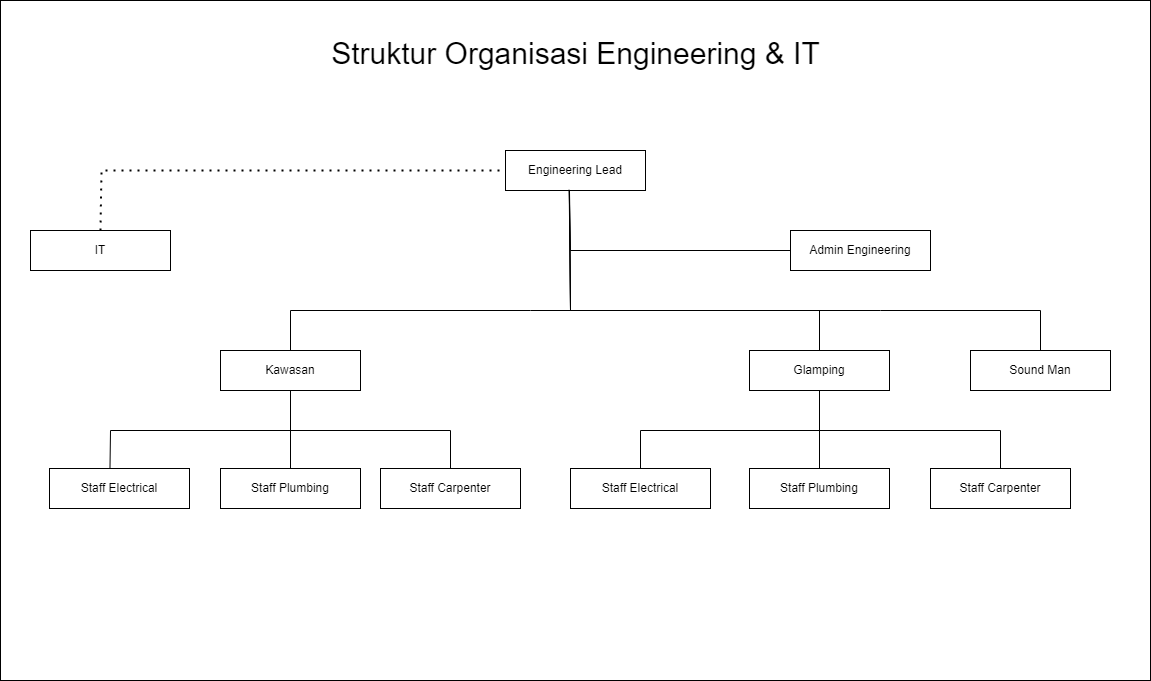

The diagram above was exported from draw.io. Its source (the exported page's mxGraphModel, read from the mxfile embedded in the PNG):
<mxGraphModel dx="1477" dy="703" grid="1" gridSize="10" guides="1" tooltips="1" connect="1" arrows="1" fold="1" page="1" pageScale="1" pageWidth="1169" pageHeight="827" math="0" shadow="0">
  <root>
    <mxCell id="0" />
    <mxCell id="1" parent="0" />
    <mxCell id="A2-QcTgQ9H2-7aSInbIK-34" value="" style="rounded=0;whiteSpace=wrap;html=1;" vertex="1" parent="1">
      <mxGeometry x="10" y="10" width="1150" height="680" as="geometry" />
    </mxCell>
    <mxCell id="A2-QcTgQ9H2-7aSInbIK-1" value="Engineering Lead" style="rounded=0;whiteSpace=wrap;html=1;" vertex="1" parent="1">
      <mxGeometry x="515" y="160" width="140" height="40" as="geometry" />
    </mxCell>
    <mxCell id="A2-QcTgQ9H2-7aSInbIK-2" value="Admin Engineering" style="rounded=0;whiteSpace=wrap;html=1;" vertex="1" parent="1">
      <mxGeometry x="800" y="240" width="140" height="40" as="geometry" />
    </mxCell>
    <mxCell id="A2-QcTgQ9H2-7aSInbIK-3" value="Kawasan" style="rounded=0;whiteSpace=wrap;html=1;" vertex="1" parent="1">
      <mxGeometry x="230" y="360" width="140" height="40" as="geometry" />
    </mxCell>
    <mxCell id="A2-QcTgQ9H2-7aSInbIK-4" value="Glamping" style="rounded=0;whiteSpace=wrap;html=1;" vertex="1" parent="1">
      <mxGeometry x="759" y="360" width="140" height="40" as="geometry" />
    </mxCell>
    <mxCell id="A2-QcTgQ9H2-7aSInbIK-5" value="Sound Man" style="rounded=0;whiteSpace=wrap;html=1;" vertex="1" parent="1">
      <mxGeometry x="980" y="360" width="140" height="40" as="geometry" />
    </mxCell>
    <mxCell id="A2-QcTgQ9H2-7aSInbIK-6" value="Staff Plumbing" style="rounded=0;whiteSpace=wrap;html=1;" vertex="1" parent="1">
      <mxGeometry x="759" y="478" width="140" height="40" as="geometry" />
    </mxCell>
    <mxCell id="A2-QcTgQ9H2-7aSInbIK-7" value="Staff Carpenter" style="rounded=0;whiteSpace=wrap;html=1;" vertex="1" parent="1">
      <mxGeometry x="940" y="478" width="140" height="40" as="geometry" />
    </mxCell>
    <mxCell id="A2-QcTgQ9H2-7aSInbIK-8" value="Staff Electrical" style="rounded=0;whiteSpace=wrap;html=1;" vertex="1" parent="1">
      <mxGeometry x="580" y="478" width="140" height="40" as="geometry" />
    </mxCell>
    <mxCell id="A2-QcTgQ9H2-7aSInbIK-9" value="Staff Plumbing" style="rounded=0;whiteSpace=wrap;html=1;" vertex="1" parent="1">
      <mxGeometry x="230" y="478" width="140" height="40" as="geometry" />
    </mxCell>
    <mxCell id="A2-QcTgQ9H2-7aSInbIK-10" value="Staff Electrical" style="rounded=0;whiteSpace=wrap;html=1;" vertex="1" parent="1">
      <mxGeometry x="59" y="478" width="140" height="40" as="geometry" />
    </mxCell>
    <mxCell id="A2-QcTgQ9H2-7aSInbIK-11" value="Staff Carpenter" style="rounded=0;whiteSpace=wrap;html=1;" vertex="1" parent="1">
      <mxGeometry x="390" y="478" width="140" height="40" as="geometry" />
    </mxCell>
    <mxCell id="A2-QcTgQ9H2-7aSInbIK-12" value="IT" style="rounded=0;whiteSpace=wrap;html=1;" vertex="1" parent="1">
      <mxGeometry x="40" y="240" width="140" height="40" as="geometry" />
    </mxCell>
    <mxCell id="A2-QcTgQ9H2-7aSInbIK-20" value="" style="endArrow=none;html=1;rounded=0;exitX=0.455;exitY=1.004;exitDx=0;exitDy=0;exitPerimeter=0;" edge="1" parent="1" source="A2-QcTgQ9H2-7aSInbIK-1">
      <mxGeometry width="50" height="50" relative="1" as="geometry">
        <mxPoint x="590" y="210" as="sourcePoint" />
        <mxPoint x="800" y="260" as="targetPoint" />
        <Array as="points">
          <mxPoint x="580" y="260" />
        </Array>
      </mxGeometry>
    </mxCell>
    <mxCell id="A2-QcTgQ9H2-7aSInbIK-21" value="" style="endArrow=none;html=1;rounded=0;entryX=0.5;entryY=0;entryDx=0;entryDy=0;exitX=0.457;exitY=0.989;exitDx=0;exitDy=0;exitPerimeter=0;" edge="1" parent="1" source="A2-QcTgQ9H2-7aSInbIK-1" target="A2-QcTgQ9H2-7aSInbIK-4">
      <mxGeometry width="50" height="50" relative="1" as="geometry">
        <mxPoint x="589" y="210" as="sourcePoint" />
        <mxPoint x="810" y="270" as="targetPoint" />
        <Array as="points">
          <mxPoint x="580" y="320" />
          <mxPoint x="710" y="320" />
          <mxPoint x="829" y="320" />
        </Array>
      </mxGeometry>
    </mxCell>
    <mxCell id="A2-QcTgQ9H2-7aSInbIK-22" value="" style="endArrow=none;html=1;rounded=0;entryX=0.5;entryY=0;entryDx=0;entryDy=0;exitX=0.455;exitY=0.983;exitDx=0;exitDy=0;exitPerimeter=0;" edge="1" parent="1" source="A2-QcTgQ9H2-7aSInbIK-1" target="A2-QcTgQ9H2-7aSInbIK-5">
      <mxGeometry width="50" height="50" relative="1" as="geometry">
        <mxPoint x="590" y="210" as="sourcePoint" />
        <mxPoint x="839" y="370" as="targetPoint" />
        <Array as="points">
          <mxPoint x="580" y="320" />
          <mxPoint x="720" y="320" />
          <mxPoint x="800" y="320" />
          <mxPoint x="890" y="320" />
          <mxPoint x="1050" y="320" />
        </Array>
      </mxGeometry>
    </mxCell>
    <mxCell id="A2-QcTgQ9H2-7aSInbIK-23" value="" style="endArrow=none;html=1;rounded=0;entryX=0.5;entryY=0;entryDx=0;entryDy=0;exitX=0.457;exitY=1;exitDx=0;exitDy=0;exitPerimeter=0;" edge="1" parent="1" source="A2-QcTgQ9H2-7aSInbIK-1" target="A2-QcTgQ9H2-7aSInbIK-3">
      <mxGeometry width="50" height="50" relative="1" as="geometry">
        <mxPoint x="570" y="210" as="sourcePoint" />
        <mxPoint x="1060" y="370" as="targetPoint" />
        <Array as="points">
          <mxPoint x="580" y="320" />
          <mxPoint x="540" y="320" />
          <mxPoint x="300" y="320" />
        </Array>
      </mxGeometry>
    </mxCell>
    <mxCell id="A2-QcTgQ9H2-7aSInbIK-25" value="" style="endArrow=none;html=1;rounded=0;entryX=0.5;entryY=0;entryDx=0;entryDy=0;exitX=0.5;exitY=1;exitDx=0;exitDy=0;" edge="1" parent="1" source="A2-QcTgQ9H2-7aSInbIK-4" target="A2-QcTgQ9H2-7aSInbIK-7">
      <mxGeometry width="50" height="50" relative="1" as="geometry">
        <mxPoint x="820" y="400" as="sourcePoint" />
        <mxPoint x="1041" y="460" as="targetPoint" />
        <Array as="points">
          <mxPoint x="829" y="440" />
          <mxPoint x="1010" y="440" />
        </Array>
      </mxGeometry>
    </mxCell>
    <mxCell id="A2-QcTgQ9H2-7aSInbIK-26" value="" style="endArrow=none;html=1;rounded=0;entryX=0.5;entryY=0;entryDx=0;entryDy=0;exitX=0.5;exitY=1;exitDx=0;exitDy=0;" edge="1" parent="1" source="A2-QcTgQ9H2-7aSInbIK-4" target="A2-QcTgQ9H2-7aSInbIK-6">
      <mxGeometry width="50" height="50" relative="1" as="geometry">
        <mxPoint x="820" y="420" as="sourcePoint" />
        <mxPoint x="1020" y="488" as="targetPoint" />
        <Array as="points" />
      </mxGeometry>
    </mxCell>
    <mxCell id="A2-QcTgQ9H2-7aSInbIK-28" value="" style="endArrow=none;html=1;rounded=0;entryX=0.5;entryY=0;entryDx=0;entryDy=0;exitX=0.5;exitY=1;exitDx=0;exitDy=0;" edge="1" parent="1" source="A2-QcTgQ9H2-7aSInbIK-4" target="A2-QcTgQ9H2-7aSInbIK-8">
      <mxGeometry width="50" height="50" relative="1" as="geometry">
        <mxPoint x="839" y="410" as="sourcePoint" />
        <mxPoint x="839" y="488" as="targetPoint" />
        <Array as="points">
          <mxPoint x="829" y="440" />
          <mxPoint x="650" y="440" />
        </Array>
      </mxGeometry>
    </mxCell>
    <mxCell id="A2-QcTgQ9H2-7aSInbIK-29" value="" style="endArrow=none;dashed=1;html=1;dashPattern=1 3;strokeWidth=2;rounded=0;exitX=0.5;exitY=0;exitDx=0;exitDy=0;entryX=0;entryY=0.5;entryDx=0;entryDy=0;" edge="1" parent="1" source="A2-QcTgQ9H2-7aSInbIK-12" target="A2-QcTgQ9H2-7aSInbIK-1">
      <mxGeometry width="50" height="50" relative="1" as="geometry">
        <mxPoint x="451" y="350" as="sourcePoint" />
        <mxPoint x="510" y="180" as="targetPoint" />
        <Array as="points">
          <mxPoint x="111" y="180" />
        </Array>
      </mxGeometry>
    </mxCell>
    <mxCell id="A2-QcTgQ9H2-7aSInbIK-30" value="" style="endArrow=none;html=1;rounded=0;entryX=0.432;entryY=0.002;entryDx=0;entryDy=0;exitX=0.5;exitY=1;exitDx=0;exitDy=0;entryPerimeter=0;" edge="1" parent="1" source="A2-QcTgQ9H2-7aSInbIK-3" target="A2-QcTgQ9H2-7aSInbIK-10">
      <mxGeometry width="50" height="50" relative="1" as="geometry">
        <mxPoint x="320" y="410" as="sourcePoint" />
        <mxPoint x="121" y="478" as="targetPoint" />
        <Array as="points">
          <mxPoint x="300" y="440" />
          <mxPoint x="120" y="440" />
        </Array>
      </mxGeometry>
    </mxCell>
    <mxCell id="A2-QcTgQ9H2-7aSInbIK-31" value="" style="endArrow=none;html=1;rounded=0;entryX=0.5;entryY=0;entryDx=0;entryDy=0;" edge="1" parent="1" target="A2-QcTgQ9H2-7aSInbIK-9">
      <mxGeometry width="50" height="50" relative="1" as="geometry">
        <mxPoint x="300" y="400" as="sourcePoint" />
        <mxPoint x="109" y="488" as="targetPoint" />
        <Array as="points" />
      </mxGeometry>
    </mxCell>
    <mxCell id="A2-QcTgQ9H2-7aSInbIK-32" value="" style="endArrow=none;html=1;rounded=0;entryX=0.5;entryY=0;entryDx=0;entryDy=0;exitX=0.5;exitY=1;exitDx=0;exitDy=0;" edge="1" parent="1" source="A2-QcTgQ9H2-7aSInbIK-3" target="A2-QcTgQ9H2-7aSInbIK-11">
      <mxGeometry width="50" height="50" relative="1" as="geometry">
        <mxPoint x="310" y="410" as="sourcePoint" />
        <mxPoint x="310" y="488" as="targetPoint" />
        <Array as="points">
          <mxPoint x="300" y="440" />
          <mxPoint x="460" y="440" />
        </Array>
      </mxGeometry>
    </mxCell>
    <mxCell id="A2-QcTgQ9H2-7aSInbIK-33" value="&lt;font style=&quot;font-size: 30px;&quot;&gt;Struktur Organisasi Engineering &amp;amp; IT&lt;/font&gt;" style="text;html=1;align=center;verticalAlign=middle;resizable=0;points=[];autosize=1;strokeColor=none;fillColor=none;" vertex="1" parent="1">
      <mxGeometry x="330" y="38" width="510" height="50" as="geometry" />
    </mxCell>
  </root>
</mxGraphModel>